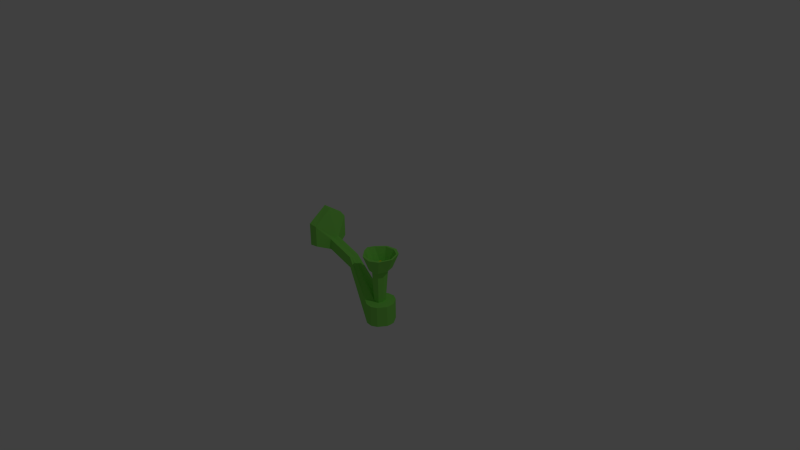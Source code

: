 # Source: torch.blend  (saved by Blender 2.69.0; exported with 4.5.12 LTS)
import bpy
from mathutils import Matrix  # noqa: F401  (used for matrix-valued properties, if any)

bpy.ops.wm.read_factory_settings(use_empty=True)
scene = bpy.context.scene
scene.name = 'Scene'

# ---- collections
col_collection_1 = bpy.data.collections.new('Collection 1'); scene.collection.children.link(col_collection_1)

# ---- materials (node trees are filled in below, after node groups)
mat_flames = bpy.data.materials.new('flames')
mat_flames.alpha_threshold = 0.0
mat_flames.use_transparent_shadow = False
mat_flames.diffuse_color = (0.8, 0.7647, 0.0, 1.0)
mat_flames.roughness = 0.5
mat_flames.line_color = (0.0, 0.0, 0.0, 0.7317)
mat_torch = bpy.data.materials.new('torch')
mat_torch.alpha_threshold = 0.0
mat_torch.use_transparent_shadow = False
mat_torch.diffuse_color = (0.2627, 0.8, 0.1185, 1.0)
mat_torch.roughness = 0.5
mat_torch.line_color = (0.0, 0.0, 0.0, 1.0)

# ---- material node trees

# ---- world
world_world = bpy.data.worlds.new('World'); scene.world = world_world
world_world.color = (0.05088, 0.05088, 0.05088)
world_world.use_sun_shadow = False
world_world.sun_shadow_jitter_overblur = 0.0
world_world.cycles.sampling_method = 'MANUAL'
world_world.cycles.sample_map_resolution = 256

# ---- cameras
cam_camera = bpy.data.cameras.new('Camera')
cam_camera.clip_end = 100.0
cam_camera.lens = 35.0
cam_camera.sensor_width = 32.0
cam_camera.sensor_height = 18.0
cam_camera.ortho_scale = 7.314
cam_camera.dof.focus_distance = 0.0
cam_camera.dof.aperture_fstop = 128.0

# ---- lights
light_lamp = bpy.data.lights.new('Lamp', 'POINT')
light_lamp.transmission_factor = 0.0
light_lamp.cutoff_distance = 30.0
light_lamp.energy = 100.0
light_lamp.shadow_buffer_clip_start = 1.001
light_lamp.shadow_soft_size = 0.1
light_lamp.shadow_maximum_resolution = 0.006
light_lamp.use_absolute_resolution = True
light_lamp.cycles.use_multiple_importance_sampling = False

# ---- meshes
me_plane = bpy.data.meshes.new('Plane')
me_plane.from_pydata([(-1.0, -1.0, 0.0), (1.0, -1.0, 0.0), (-1.0, 1.0, 0.0), (1.0, 1.0, 0.0)], [], [(0, 1, 3, 2)])
me_plane.materials.append(mat_flames)
me_plane.use_remesh_preserve_volume = False
me_plane.use_remesh_preserve_attributes = False
me_plane.use_mirror_vertex_groups = False
me_plane.update()
me_cube = bpy.data.meshes.new('Cube')
me_cube.from_pydata([(-0.03599, 0.1398, 0.6425), (-0.7927, 0.06747, 0.05039), (-0.03599, 0.1398, 0.9328), (-0.8688, 0.2489, 0.1282), (-0.8688, 0.2489, -0.1653), (-0.7927, 0.06747, 0.2036), (-0.9695, 0.266, 0.1282), (-0.9695, 0.266, -0.1884), (-0.4023, 0.06747, 0.1777), (-0.03599, 0.1398, 0.7877), (-0.7927, 0.03897, 0.05039), (-0.7927, 0.06747, 0.127), (-0.4023, 0.06747, 0.3309), (-0.7927, 0.03897, 0.2036), (-0.03599, 0.0699, 0.9328), (0.0524, 0.06096, 0.6425), (-0.4023, 0.03897, 0.1777), (-0.4023, 0.03897, 0.3309), (-0.4023, 0.06747, 0.2543), (0.1475, 0.2049, 0.6425), (0.1475, 0.2049, 0.9328), (0.1475, 0.2049, 0.7877), (0.1179, 0.06713, 0.6425), (0.1475, 0.1476, 0.9328), (0.2985, 0.05633, 0.6425), (0.2985, 0.05633, 0.9328), (0.2985, 0.05633, 0.7877), (0.08514, 0.0663, 0.6425), (0.05573, 0.1388, 0.9328), (0.05573, 0.1961, 0.6425), (0.05573, 0.1961, 0.7877), (0.05574, 0.1961, 0.9328), (0.1448, 0.06407, 0.6425), (0.223, 0.109, 0.9328), (0.223, 0.1659, 0.6425), (0.223, 0.1659, 0.7877), (0.223, 0.1659, 0.9328), (0.04217, 0.07611, 0.1591), (0.1317, 0.106, 0.1591), (0.08052, 0.102, 0.1591), (0.1739, 0.0912, 0.1591), (-0.00415, 0.08349, 0.1591), (0.1479, 0.1539, 0.1591), (0.06099, 0.1409, 0.1591), (0.216, 0.1238, 0.1591), (-0.06751, 0.07783, -0.05259), (0.1666, 0.2011, -0.05259), (0.03273, 0.1844, -0.05259), (0.2767, 0.14, -0.05259), (-0.08615, 0.08535, -0.05259), (0.1731, 0.238, -0.05259), (0.02487, 0.2098, -0.05259), (0.289, 0.1728, -0.05262), (-0.03599, -0.1398, 0.6425), (-0.8688, 0.0, 0.2011), (-0.8688, 0.0, -0.3519), (-0.7927, -0.06747, 0.05039), (-0.03599, -0.1398, 0.9328), (-0.8688, -0.2489, 0.1282), (-0.8688, -0.2489, -0.1653), (-0.7927, -0.06747, 0.2036), (-0.7927, 0.0, 0.06242), (-0.03599, 0.0, 0.9328), (-0.7927, 0.0, 0.2036), (0.04626, 0.0, 0.6851), (-0.9695, 0.0, 0.2011), (-0.9695, 0.0, -0.375), (-0.9695, -0.266, 0.1282), (-0.9695, -0.266, -0.1884), (-0.4023, -0.06747, 0.1777), (-0.03599, -0.1398, 0.7877), (-0.7927, -0.03897, 0.05039), (-0.7927, -0.06747, 0.127), (-0.4023, -0.06747, 0.3309), (-0.7927, -0.03897, 0.2036), (-0.03599, -0.0699, 0.9328), (-0.4023, 0.0, 0.3309), (0.0524, -0.06096, 0.6425), (-0.4023, 0.0, 0.1895), (-0.4023, -0.03897, 0.1777), (-0.4023, -0.03897, 0.3309), (-0.4023, -0.06747, 0.2543), (0.1475, -0.2049, 0.6425), (0.1475, -0.2049, 0.9328), (0.1475, -0.2049, 0.7877), (0.1179, -0.06713, 0.6425), (0.1475, -0.1476, 0.9328), (0.2985, -0.05633, 0.6425), (0.2985, -0.05633, 0.9328), (0.2985, -0.05633, 0.7877), (0.1623, 0.0, 0.6425), (0.2718, 0.0, 0.9328), (0.08514, -0.0663, 0.6425), (0.05573, -0.1388, 0.9328), (0.05573, -0.1961, 0.6425), (0.05573, -0.1961, 0.7877), (0.05574, -0.1961, 0.9328), (0.1448, -0.06407, 0.6425), (0.223, -0.109, 0.9328), (0.223, -0.1659, 0.6425), (0.223, -0.1659, 0.7877), (0.223, -0.1659, 0.9328), (0.3026, 0.0, 0.6425), (0.3026, 0.0, 0.9328), (0.3026, 0.0, 0.7877), (0.02876, 0.0, 0.1591), (0.04217, -0.07611, 0.1591), (0.1317, -0.106, 0.1591), (0.1938, 0.0, 0.1591), (0.08052, -0.102, 0.1591), (0.1739, -0.0912, 0.1591), (-0.02693, 0.0, 0.1591), (-0.00415, -0.08349, 0.1591), (0.1479, -0.1539, 0.1591), (0.2535, 0.0, 0.1591), (0.06099, -0.1409, 0.1591), (0.216, -0.1238, 0.1591), (-0.1026, 0.0, -0.05259), (-0.06751, -0.07783, -0.05259), (0.1666, -0.2011, -0.05259), (0.329, 0.0, -0.05259), (0.03273, -0.1844, -0.05259), (0.2767, -0.14, -0.05259), (-0.125, 0.0, -0.05259), (-0.08615, -0.08535, -0.05259), (0.1731, -0.238, -0.05259), (0.353, 0.0, -0.05259), (0.02487, -0.2098, -0.05259), (0.289, -0.1728, -0.05262)], [], [(16, 78, 61, 10), (17, 13, 63, 76), (1, 10, 61, 55, 4), (63, 13, 5, 3, 54), (18, 8, 1, 11), (5, 11, 1, 4, 3), (4, 55, 66, 7), (3, 4, 7, 6), (66, 65, 6, 7), (54, 3, 6, 65), (8, 16, 10, 1), (0, 15, 16, 8), (64, 15, 37, 105), (14, 17, 76, 62), (12, 5, 13, 17), (12, 18, 11, 5), (2, 9, 18, 12), (9, 0, 8, 18), (29, 30, 21, 19), (27, 29, 19, 22), (31, 28, 23, 20), (30, 31, 20, 21), (34, 35, 26, 24), (32, 34, 24, 90), (36, 33, 91, 25), (35, 36, 25, 26), (0, 9, 30, 29), (15, 0, 29, 27), (33, 23, 28, 14), (9, 2, 31, 30), (19, 21, 35, 34), (22, 19, 34, 32), (20, 23, 33, 36), (21, 20, 36, 35), (24, 26, 104, 102), (26, 25, 103, 104), (102, 90, 24), (91, 103, 25), (22, 32, 40, 38), (15, 27, 39, 37), (32, 90, 108, 40), (27, 22, 38, 39), (43, 41, 37, 39), (41, 49, 123, 111), (42, 50, 51, 43), (114, 126, 52, 44), (43, 51, 49, 41), (44, 52, 50, 42), (46, 50, 52, 48), (45, 49, 51, 47), (48, 52, 126, 120), (47, 51, 50, 46), (117, 123, 49, 45), (38, 46, 48, 40), (37, 45, 47, 39), (40, 48, 120, 108), (39, 47, 46, 38), (105, 117, 45, 37), (40, 37, 105, 108), (39, 37, 40, 38), (15, 64, 78, 16), (105, 37, 41, 111), (39, 38, 42, 43), (44, 42, 38, 40), (40, 108, 114, 44), (62, 91, 33, 14), (2, 12, 17, 14), (2, 14, 28, 31), (79, 71, 61, 78), (80, 76, 63, 74), (56, 59, 55, 61, 71), (63, 54, 58, 60, 74), (81, 72, 56, 69), (60, 58, 59, 56, 72), (59, 68, 66, 55), (58, 67, 68, 59), (66, 68, 67, 65), (54, 65, 67, 58), (69, 56, 71, 79), (53, 69, 79, 77), (64, 105, 106, 77), (75, 62, 76, 80), (73, 80, 74, 60), (73, 60, 72, 81), (57, 73, 81, 70), (70, 81, 69, 53), (94, 82, 84, 95), (92, 85, 82, 94), (96, 83, 86, 93), (95, 84, 83, 96), (99, 87, 89, 100), (97, 90, 87, 99), (101, 88, 91, 98), (100, 89, 88, 101), (53, 94, 95, 70), (77, 92, 94, 53), (98, 75, 93, 86), (70, 95, 96, 57), (82, 99, 100, 84), (85, 97, 99, 82), (83, 101, 98, 86), (84, 100, 101, 83), (87, 102, 104, 89), (89, 104, 103, 88), (102, 87, 90), (91, 88, 103), (85, 107, 110, 97), (77, 106, 109, 92), (97, 110, 108, 90), (92, 109, 107, 85), (115, 109, 106, 112), (112, 111, 123, 124), (113, 115, 127, 125), (114, 116, 128, 126), (115, 112, 124, 127), (116, 113, 125, 128), (119, 122, 128, 125), (118, 121, 127, 124), (122, 120, 126, 128), (121, 119, 125, 127), (117, 118, 124, 123), (107, 110, 122, 119), (106, 109, 121, 118), (110, 108, 120, 122), (109, 107, 119, 121), (105, 106, 118, 117), (110, 108, 105, 106), (109, 107, 110, 106), (77, 79, 78, 64), (105, 111, 112, 106), (109, 115, 113, 107), (116, 110, 107, 113), (110, 116, 114, 108), (62, 75, 98, 91), (57, 75, 80, 73), (57, 96, 93, 75)])
_uv = me_cube.uv_layers.new(name='UVMap')
_uv.uv.foreach_set('vector', [0.3006, 0.04392, 0.3057, 0.04225, 0.0269, 0.01571, 0.03646, 0.02317, 0.3471, 0.04995, 0.07939, 0.01427, 0.07545, 0.01484, 0.3461, 0.05264, 0.7807, 0.7917, 0.7913, 0.7859, 0.8083, 0.7824, 0.8103, 0.9309, 0.729, 0.8874, 0.7947, 0.6339, 0.8072, 0.6335, 0.8197, 0.6336, 0.8915, 0.6641, 0.7947, 0.6625, 0.317, 0.04303, 0.2939, 0.05245, 0.04348, 0.03479, 0.06754, 0.02461, 0.7598, 0.7273, 0.7708, 0.7593, 0.7807, 0.7917, 0.729, 0.8874, 0.6875, 0.7858, 0.729, 0.8874, 0.8103, 0.9309, 0.8108, 0.9661, 0.7035, 0.9197, 0.6875, 0.7858, 0.729, 0.8874, 0.7035, 0.9197, 0.6468, 0.804, 0.5462, 0.7755, 0.5462, 0.9899, 0.4472, 0.9628, 0.4472, 0.8449, 0.7947, 0.6625, 0.8915, 0.6641, 0.8971, 0.7017, 0.7947, 0.7001, 0.2939, 0.05245, 0.3006, 0.04392, 0.03646, 0.02317, 0.04348, 0.03479, 0.6975, 0.1261, 0.6932, 0.1295, 0.3006, 0.04392, 0.2939, 0.05245, 0.4782, 0.4878, 0.464, 0.4848, 0.5692, 0.5716, 0.4782, 0.5708, 0.9583, 0.1092, 0.3471, 0.04995, 0.3461, 0.05264, 0.9209, 0.08295, 0.3488, 0.03861, 0.08404, 0.009817, 0.07939, 0.01427, 0.3471, 0.04995, 0.3488, 0.03861, 0.317, 0.04303, 0.06754, 0.02461, 0.08404, 0.009817, 0.9998, 0.144, 0.8369, 0.1454, 0.317, 0.04303, 0.3488, 0.03861, 0.8369, 0.1454, 0.6975, 0.1261, 0.2939, 0.05245, 0.317, 0.04303, 0.3985, 0.8844, 0.3985, 0.8303, 0.3642, 0.8303, 0.3642, 0.8844, 0.6672, 0.191, 0.7155, 0.18, 0.7188, 0.2142, 0.6675, 0.2032, 0.7155, 0.3644, 0.6942, 0.3644, 0.6975, 0.3303, 0.7188, 0.3303, 0.3985, 0.8303, 0.3985, 0.7763, 0.3642, 0.7763, 0.3642, 0.8303, 0.3326, 0.8844, 0.3326, 0.8303, 0.283, 0.8303, 0.283, 0.8844, 0.6664, 0.2132, 0.7043, 0.2423, 0.6635, 0.2704, 0.6425, 0.2197, 0.7043, 0.3021, 0.6831, 0.3021, 0.6425, 0.284, 0.6635, 0.274, 0.3326, 0.8303, 0.3326, 0.7763, 0.283, 0.7763, 0.283, 0.8303, 0.4386, 0.8844, 0.4386, 0.8303, 0.3985, 0.8303, 0.3985, 0.8844, 0.6652, 0.1788, 0.6946, 0.1459, 0.7155, 0.18, 0.6672, 0.191, 0.6831, 0.3021, 0.6975, 0.3303, 0.6942, 0.3644, 0.6685, 0.3985, 0.4386, 0.8303, 0.4386, 0.7763, 0.3985, 0.7763, 0.3985, 0.8303, 0.3642, 0.8844, 0.3642, 0.8303, 0.3326, 0.8303, 0.3326, 0.8844, 0.6675, 0.2032, 0.7188, 0.2142, 0.7043, 0.2423, 0.6664, 0.2132, 0.7188, 0.3303, 0.6975, 0.3303, 0.6831, 0.3021, 0.7043, 0.3021, 0.3642, 0.8303, 0.3642, 0.7763, 0.3326, 0.7763, 0.3326, 0.8303, 0.283, 0.8844, 0.283, 0.8303, 0.262, 0.8303, 0.262, 0.8844, 0.283, 0.8303, 0.283, 0.7763, 0.262, 0.7763, 0.262, 0.8303, 0.6425, 0.2719, 0.6425, 0.2197, 0.6635, 0.2704, 0.6425, 0.284, 0.6425, 0.2725, 0.6635, 0.274, 0.4608, 0.4983, 0.4611, 0.5033, 0.5839, 0.4573, 0.5962, 0.4935, 0.464, 0.4848, 0.4617, 0.4915, 0.5903, 0.539, 0.5692, 0.5716, 0.4611, 0.5033, 0.4782, 0.509, 0.4782, 0.4283, 0.5839, 0.4573, 0.4617, 0.4915, 0.4608, 0.4983, 0.5962, 0.4935, 0.5903, 0.539, 0.4471, 0.2315, 0.4256, 0.2386, 0.4365, 0.2452, 0.4483, 0.2423, 0.4256, 0.2386, 0.3561, 0.1881, 0.3293, 0.2269, 0.4113, 0.2575, 0.4697, 0.235, 0.5198, 0.165, 0.4392, 0.1459, 0.4471, 0.2315, 0.4848, 0.285, 0.5658, 0.3151, 0.5658, 0.22, 0.4849, 0.2485, 0.4471, 0.2315, 0.4392, 0.1459, 0.3561, 0.1881, 0.4256, 0.2386, 0.4849, 0.2485, 0.5658, 0.22, 0.5198, 0.165, 0.4697, 0.235, 0.1963, 0.6023, 0.1924, 0.6208, 0.2593, 0.6117, 0.2597, 0.5946, 0.1103, 0.5001, 0.1011, 0.4999, 0.1286, 0.5796, 0.137, 0.5696, 0.2597, 0.5946, 0.2593, 0.6117, 0.3198, 0.5445, 0.3095, 0.5403, 0.137, 0.5696, 0.1286, 0.5796, 0.1924, 0.6208, 0.1963, 0.6023, 0.1108, 0.4599, 0.1011, 0.456, 0.1011, 0.4999, 0.1103, 0.5001, 0.2047, 0.5258, 0.1963, 0.6023, 0.2597, 0.5946, 0.2153, 0.5265, 0.1885, 0.5102, 0.1103, 0.5001, 0.137, 0.5696, 0.1942, 0.5198, 0.2153, 0.5265, 0.2597, 0.5946, 0.3095, 0.5403, 0.2301, 0.5079, 0.1942, 0.5198, 0.137, 0.5696, 0.1963, 0.6023, 0.2047, 0.5258, 0.1915, 0.4925, 0.1108, 0.4599, 0.1103, 0.5001, 0.1885, 0.5102, 0.2079, 0.4808, 0.2308, 0.4946, 0.2269, 0.5097, 0.1966, 0.4959, 0.2259, 0.4866, 0.2308, 0.4946, 0.2079, 0.4808, 0.2169, 0.4816, 0.6932, 0.1295, 0.6901, 0.1083, 0.3057, 0.04225, 0.3006, 0.04392, 0.4259, 0.2629, 0.4365, 0.2452, 0.4256, 0.2386, 0.4113, 0.2575, 0.4483, 0.2423, 0.4614, 0.2459, 0.4697, 0.235, 0.4471, 0.2315, 0.4849, 0.2485, 0.4697, 0.235, 0.4614, 0.2459, 0.471, 0.2535, 0.471, 0.2535, 0.4684, 0.2789, 0.4848, 0.285, 0.4849, 0.2485, 0.6425, 0.3985, 0.6425, 0.284, 0.6831, 0.3021, 0.6685, 0.3985, 0.9998, 0.144, 0.3488, 0.03861, 0.3471, 0.04995, 0.9583, 0.1092, 0.6946, 0.3985, 0.6685, 0.3985, 0.6942, 0.3644, 0.7155, 0.3644, 0.3016, 0.03974, 0.01139, 0.00676, 0.0269, 0.01571, 0.3057, 0.04225, 0.3459, 0.0556, 0.3461, 0.05264, 0.07545, 0.01484, 0.07011, 0.01546, 0.8361, 0.7909, 0.8905, 0.8851, 0.8103, 0.9309, 0.8083, 0.7824, 0.8253, 0.7854, 0.7947, 0.6339, 0.7947, 0.6625, 0.6979, 0.6641, 0.7697, 0.6336, 0.7822, 0.6335, 0.3185, 0.05082, 0.03904, 0.009344, 0.0002185, 0.0002185, 0.2981, 0.03189, 0.8551, 0.726, 0.9291, 0.7824, 0.8905, 0.8851, 0.8361, 0.7909, 0.845, 0.7583, 0.8905, 0.8851, 0.9168, 0.9167, 0.8108, 0.9661, 0.8103, 0.9309, 0.9291, 0.7824, 0.9702, 0.7994, 0.9168, 0.9167, 0.8905, 0.8851, 0.5462, 0.7755, 0.6452, 0.8449, 0.6452, 0.9628, 0.5462, 0.9899, 0.7947, 0.6625, 0.7947, 0.7001, 0.6923, 0.7017, 0.6979, 0.6641, 0.2981, 0.03189, 0.0002185, 0.0002185, 0.01139, 0.00676, 0.3016, 0.03974, 0.6453, 0.06609, 0.2981, 0.03189, 0.3016, 0.03974, 0.6694, 0.08057, 0.4782, 0.4878, 0.4782, 0.5708, 0.3872, 0.5716, 0.4924, 0.4848, 0.8873, 0.06419, 0.9209, 0.08295, 0.3461, 0.05264, 0.3459, 0.0556, 0.3449, 0.0655, 0.3459, 0.0556, 0.07011, 0.01546, 0.06303, 0.02134, 0.3449, 0.0655, 0.06303, 0.02134, 0.03904, 0.009344, 0.3185, 0.05082, 0.8593, 0.05185, 0.3449, 0.0655, 0.3185, 0.05082, 0.7415, 0.05185, 0.7415, 0.05185, 0.3185, 0.05082, 0.2981, 0.03189, 0.6453, 0.06609, 0.1255, 0.8844, 0.1598, 0.8844, 0.1598, 0.8303, 0.1255, 0.8303, 0.6178, 0.191, 0.6175, 0.2032, 0.5662, 0.2142, 0.5695, 0.18, 0.5695, 0.3644, 0.5662, 0.3303, 0.5876, 0.3303, 0.5908, 0.3644, 0.1255, 0.8303, 0.1598, 0.8303, 0.1598, 0.7763, 0.1255, 0.7763, 0.1915, 0.8844, 0.241, 0.8844, 0.241, 0.8303, 0.1915, 0.8303, 0.6187, 0.2132, 0.6425, 0.2197, 0.6215, 0.2704, 0.5808, 0.2423, 0.5808, 0.3021, 0.6215, 0.274, 0.6425, 0.284, 0.6019, 0.3021, 0.1915, 0.8303, 0.241, 0.8303, 0.241, 0.7763, 0.1915, 0.7763, 0.08544, 0.8844, 0.1255, 0.8844, 0.1255, 0.8303, 0.08544, 0.8303, 0.6198, 0.1788, 0.6178, 0.191, 0.5695, 0.18, 0.5905, 0.1459, 0.6019, 0.3021, 0.6165, 0.3985, 0.5908, 0.3644, 0.5876, 0.3303, 0.08544, 0.8303, 0.1255, 0.8303, 0.1255, 0.7763, 0.08544, 0.7763, 0.1598, 0.8844, 0.1915, 0.8844, 0.1915, 0.8303, 0.1598, 0.8303, 0.6175, 0.2032, 0.6187, 0.2132, 0.5808, 0.2423, 0.5662, 0.2142, 0.5662, 0.3303, 0.5808, 0.3021, 0.6019, 0.3021, 0.5876, 0.3303, 0.1598, 0.8303, 0.1915, 0.8303, 0.1915, 0.7763, 0.1598, 0.7763, 0.241, 0.8844, 0.262, 0.8844, 0.262, 0.8303, 0.241, 0.8303, 0.241, 0.8303, 0.262, 0.8303, 0.262, 0.7763, 0.241, 0.7763, 0.6425, 0.2719, 0.6215, 0.2704, 0.6425, 0.2197, 0.6425, 0.284, 0.6215, 0.274, 0.6425, 0.2725, 0.4956, 0.4983, 0.3602, 0.4935, 0.3725, 0.4573, 0.4952, 0.5033, 0.4924, 0.4848, 0.3872, 0.5716, 0.3661, 0.539, 0.4947, 0.4915, 0.4952, 0.5033, 0.3725, 0.4573, 0.4782, 0.4283, 0.4782, 0.509, 0.4947, 0.4915, 0.3661, 0.539, 0.3602, 0.4935, 0.4956, 0.4983, 0.4215, 0.3006, 0.4296, 0.2932, 0.4224, 0.2832, 0.4098, 0.2811, 0.4098, 0.2811, 0.4113, 0.2575, 0.3293, 0.2269, 0.3241, 0.2739, 0.4408, 0.3129, 0.4215, 0.3006, 0.3594, 0.3602, 0.4327, 0.3985, 0.4848, 0.285, 0.461, 0.3127, 0.5035, 0.3872, 0.5658, 0.3151, 0.4215, 0.3006, 0.4098, 0.2811, 0.3241, 0.2739, 0.3594, 0.3602, 0.461, 0.3127, 0.4408, 0.3129, 0.4327, 0.3985, 0.5035, 0.3872, 0.2716, 0.4165, 0.312, 0.4666, 0.3237, 0.4541, 0.2819, 0.4004, 0.1383, 0.4306, 0.206, 0.3989, 0.2069, 0.3858, 0.1315, 0.4243, 0.312, 0.4666, 0.3095, 0.5403, 0.3198, 0.5445, 0.3237, 0.4541, 0.206, 0.3989, 0.2716, 0.4165, 0.2819, 0.4004, 0.2069, 0.3858, 0.1108, 0.4599, 0.1383, 0.4306, 0.1315, 0.4243, 0.1011, 0.456, 0.2243, 0.4778, 0.2329, 0.4847, 0.312, 0.4666, 0.2716, 0.4165, 0.2015, 0.4776, 0.2125, 0.4754, 0.206, 0.3989, 0.1383, 0.4306, 0.2329, 0.4847, 0.2301, 0.5079, 0.3095, 0.5403, 0.312, 0.4666, 0.2125, 0.4754, 0.2243, 0.4778, 0.2716, 0.4165, 0.206, 0.3989, 0.1915, 0.4925, 0.2015, 0.4776, 0.1383, 0.4306, 0.1108, 0.4599, 0.1926, 0.5143, 0.1966, 0.4959, 0.2269, 0.5097, 0.2181, 0.5226, 0.2089, 0.5241, 0.1991, 0.5206, 0.1926, 0.5143, 0.2181, 0.5226, 0.6694, 0.08057, 0.3016, 0.03974, 0.3057, 0.04225, 0.6901, 0.1083, 0.4259, 0.2629, 0.4113, 0.2575, 0.4098, 0.2811, 0.4224, 0.2832, 0.4296, 0.2932, 0.4215, 0.3006, 0.4408, 0.3129, 0.4417, 0.2993, 0.461, 0.3127, 0.4539, 0.2999, 0.4417, 0.2993, 0.4408, 0.3129, 0.4539, 0.2999, 0.461, 0.3127, 0.4848, 0.285, 0.4684, 0.2789, 0.6425, 0.3985, 0.6165, 0.3985, 0.6019, 0.3021, 0.6425, 0.284, 0.8593, 0.05185, 0.8873, 0.06419, 0.3459, 0.0556, 0.3449, 0.0655, 0.5905, 0.3985, 0.5695, 0.3644, 0.5908, 0.3644, 0.6165, 0.3985])
me_cube.materials.append(mat_torch)
me_cube.use_remesh_preserve_volume = False
me_cube.use_remesh_preserve_attributes = False
me_cube.use_mirror_vertex_groups = False
me_cube.update()

# ---- objects
ob_emitter = bpy.data.objects.new('emitter', me_plane)
ob_cube = bpy.data.objects.new('Cube', me_cube)
ob_lamp = bpy.data.objects.new('Lamp', light_lamp)
ob_camera = bpy.data.objects.new('Camera', cam_camera)

# ---- transforms, parenting, visibility, modifiers, constraints
ob_emitter.location = (0.1222, -0.003373, -0.08766)
ob_emitter.scale = (0.05744, 0.05744, 0.05744)
ob_emitter.lineart.crease_threshold = 0.0
_m = ob_emitter.modifiers.new('ParticleSystem 1', 'PARTICLE_SYSTEM')
ob_cube.location = (6.758e-05, 0.0, 0.0)
ob_cube.scale = (1.0, 1.0, -1.0)
ob_cube.lock_rotations_4d = False
ob_cube.empty_display_type = 'ARROWS'
ob_cube.lineart.crease_threshold = 0.0
ob_lamp.location = (4.076, 1.005, 5.904)
ob_lamp.rotation_euler = (0.6503, 0.05522, 1.866)
ob_lamp.lock_rotations_4d = False
ob_lamp.empty_display_type = 'ARROWS'
ob_lamp.color = (0.0, 0.0, 0.0, 0.0)
ob_lamp.lineart.crease_threshold = 0.0
ob_camera.location = (7.481, -6.508, 5.344)
ob_camera.rotation_euler = (1.109, 0.01082, 0.8149)
ob_camera.lock_rotations_4d = False
ob_camera.empty_display_type = 'ARROWS'
ob_camera.color = (0.0, 0.0, 0.0, 0.0)
ob_camera.display_type = 'WIRE'
ob_camera.lineart.crease_threshold = 0.0

# ---- collection membership
col_collection_1.objects.link(ob_emitter)
col_collection_1.objects.link(ob_cube)
col_collection_1.objects.link(ob_lamp)
col_collection_1.objects.link(ob_camera)

# ---- scene / render settings (as saved in the file)
scene.camera = ob_camera
scene.frame_start = 1; scene.frame_end = 200; scene.frame_set(1)
scene.render.engine = 'BLENDER_EEVEE_NEXT'
scene.render.resolution_percentage = 50
scene.render.dither_intensity = 0.0
scene.cycles.use_denoising = False
scene.cycles.samples = 10
scene.cycles.sampling_pattern = 'TABULATED_SOBOL'
scene.cycles.light_sampling_threshold = 0.0
scene.cycles.use_adaptive_sampling = False
scene.cycles.use_light_tree = False
scene.cycles.blur_glossy = 0.0
scene.cycles.volume_bounces = 1
scene.cycles.pixel_filter_type = 'GAUSSIAN'
scene.cycles.sample_clamp_indirect = 0.0
scene.view_settings.view_transform = 'Standard'
bpy.context.view_layer.update()
